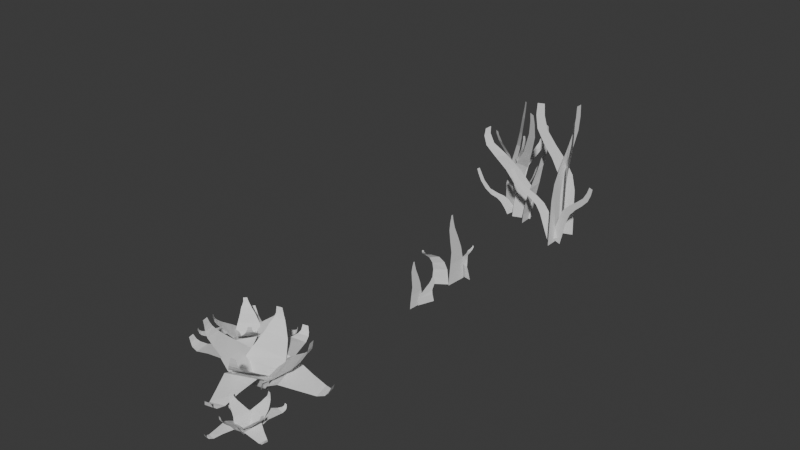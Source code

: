 # Source: hierbas.blend  (saved by Blender 4.0.36; exported with 4.5.12 LTS)
import bpy
from mathutils import Matrix  # noqa: F401  (used for matrix-valued properties, if any)

bpy.ops.wm.read_factory_settings(use_empty=True)
scene = bpy.context.scene
scene.name = 'Scene'

# ---- collections
col_collection = bpy.data.collections.new('Collection'); scene.collection.children.link(col_collection)
col_hierbas_1 = bpy.data.collections.new('hierbas 1'); scene.collection.children.link(col_hierbas_1)
col_hierbas_2 = bpy.data.collections.new('hierbas 2'); scene.collection.children.link(col_hierbas_2)
col_hierbas3 = bpy.data.collections.new('hierbas3'); scene.collection.children.link(col_hierbas3)

# ---- world
world_world = bpy.data.worlds.new('World'); scene.world = world_world
world_world.use_nodes = True; world_world.node_tree.nodes.clear()
_N = world_world.node_tree.nodes; _L = world_world.node_tree.links
n0 = _N.new('ShaderNodeOutputWorld'); n0.name = 'World Output'; n0.location = (300, 300)
n1 = _N.new('ShaderNodeBackground'); n1.name = 'Background'; n1.location = (10, 300)
n1.inputs[0].default_value = (0.05088, 0.05088, 0.05088, 1.0)
_L.new(n1.outputs[0], n0.inputs[0])
n0.is_active_output = True
world_world.color = (0.05088, 0.05088, 0.05088)
world_world.use_sun_shadow = False
world_world.sun_shadow_jitter_overblur = 0.0

# ---- meshes
me_plane = bpy.data.meshes.new('Plane')
me_plane.from_pydata([(-0.9553, -1.167, 9.623e-10), (0.9174, 2.776, -1.633e-09), (-0.9553, 0.8679, 9.623e-10), (0.9174, 3.516, -1.633e-09), (-0.7195, -1.122, 1.003e-09), (-0.4943, -1.067, 1.041e-09), (-0.2771, -1.028, 1.076e-09), (-0.05491, -0.6852, 9.631e-10), (0.1555, 0.1836, 5.872e-10), (0.3505, 1.292, 9.412e-11), (0.5577, 2.318, -5.379e-10), (0.7517, 2.697, -1.315e-09), (0.7515, 3.585, -1.319e-09), (0.5559, 3.384, -5.75e-10), (0.3477, 2.58, 1.002e-10), (0.1553, 1.636, 5.878e-10), (-0.0549, 0.8934, 9.632e-10), (-0.2773, 0.6736, 1.076e-09), (-0.4946, 0.7379, 1.041e-09), (-0.7195, 0.8089, 1.003e-09), (-0.9553, 2.717, -0.02182), (0.9174, 1.329, 0.1015), (-0.9553, 2.0, 0.04182), (0.9174, 1.068, 0.1246), (-0.7195, 2.701, -0.02042), (-0.4943, 2.681, -0.0187), (-0.2771, 2.668, -0.01747), (-0.05491, 2.547, -0.00675), (0.1555, 2.241, 0.02042), (0.3505, 1.851, 0.05507), (0.5577, 1.49, 0.08716), (0.7517, 1.357, 0.099), (0.7515, 1.044, 0.1268), (0.5559, 1.115, 0.1205), (0.3477, 1.398, 0.09535), (0.1553, 1.73, 0.06584), (-0.0549, 1.991, 0.04261), (-0.2773, 2.069, 0.03574), (-0.4946, 2.046, 0.03775), (-0.7195, 2.021, 0.03997), (-0.9553, 2.376, 0.0247), (0.9174, -0.6747, -0.05877), (-0.9553, 0.8019, -0.01837), (0.9174, -1.247, -0.07442), (-0.7195, 2.342, 0.02375), (-0.4943, 2.299, 0.02259), (-0.2771, 2.269, 0.02176), (-0.05491, 2.004, 0.0145), (0.1555, 1.331, -0.003887), (0.3505, 0.4741, -0.02734), (0.5577, -0.3199, -0.04906), (0.7517, -0.6129, -0.05708), (0.7515, -1.3, -0.07588), (0.5559, -1.144, -0.07162), (0.3477, -0.5225, -0.0546), (0.1553, 0.2077, -0.03463), (-0.0549, 0.7822, -0.01891), (-0.2773, 0.9523, -0.01426), (-0.4946, 0.9025, -0.01562), (-0.7195, 0.8476, -0.01712), (-0.8833, 0.08986, -0.01367), (-0.0003581, -0.7179, 0.1683), (-0.941, -0.327, 0.02014), (-0.02135, -0.8694, 0.1806), (-0.7593, 0.08068, 0.001733), (-0.6412, 0.0694, 0.01666), (-0.5269, 0.06136, 0.03081), (-0.4186, -0.008838, 0.05032), (-0.3315, -0.1868, 0.07784), (-0.2594, -0.4137, 0.1084), (-0.1784, -0.624, 0.1383), (-0.08608, -0.7015, 0.1567), (-0.1114, -0.8834, 0.1714), (-0.2096, -0.8422, 0.1559), (-0.2974, -0.6776, 0.1296), (-0.3728, -0.4843, 0.102), (-0.4634, -0.3322, 0.07655), (-0.5753, -0.2871, 0.05907), (-0.6926, -0.3003, 0.04663), (-0.8141, -0.3149, 0.03382), (-0.9193, 0.1721, 0.01493), (0.0475, -0.5429, -0.1355), (-0.9608, 0.06732, -0.02295), (0.03242, -0.581, -0.1493), (-0.7884, 0.1053, 0.004398), (-0.6635, 0.04088, -0.005893), (-0.5429, -0.0205, -0.01555), (-0.4256, -0.0989, -0.03108), (-0.3257, -0.2012, -0.05591), (-0.2392, -0.3115, -0.08455), (-0.1443, -0.421, -0.1122), (-0.04349, -0.4935, -0.1272), (-0.06173, -0.5392, -0.1437), (-0.167, -0.4753, -0.1319), (-0.267, -0.377, -0.1084), (-0.3554, -0.2759, -0.08293), (-0.4578, -0.1802, -0.06046), (-0.5777, -0.1081, -0.04722), (-0.7005, -0.05196, -0.03949), (-0.8278, 0.005898, -0.03155)], [], [(11, 1, 3, 12), (0, 4, 19, 2), (4, 5, 18, 19), (5, 6, 17, 18), (6, 7, 16, 17), (7, 8, 15, 16), (8, 9, 14, 15), (9, 10, 13, 14), (10, 11, 12, 13), (31, 21, 23, 32), (20, 24, 39, 22), (24, 25, 38, 39), (25, 26, 37, 38), (26, 27, 36, 37), (27, 28, 35, 36), (28, 29, 34, 35), (29, 30, 33, 34), (30, 31, 32, 33), (51, 41, 43, 52), (40, 44, 59, 42), (44, 45, 58, 59), (45, 46, 57, 58), (46, 47, 56, 57), (47, 48, 55, 56), (48, 49, 54, 55), (49, 50, 53, 54), (50, 51, 52, 53), (71, 61, 63, 72), (60, 64, 79, 62), (64, 65, 78, 79), (65, 66, 77, 78), (66, 67, 76, 77), (67, 68, 75, 76), (68, 69, 74, 75), (69, 70, 73, 74), (70, 71, 72, 73), (91, 81, 83, 92), (80, 84, 99, 82), (84, 85, 98, 99), (85, 86, 97, 98), (86, 87, 96, 97), (87, 88, 95, 96), (88, 89, 94, 95), (89, 90, 93, 94), (90, 91, 92, 93)])
_uv = me_plane.uv_layers.new(name='UVMap')
_uv.uv.foreach_set('vector', [0.8926, 0.0, 1.0, 0.0, 1.0, 1.0, 0.8926, 1.0, 0.0, 0.0, 0.1148, 0.0, 0.1148, 1.0, 0.0, 1.0, 0.1148, 0.0, 0.226, 0.0, 0.226, 1.0, 0.1148, 1.0, 0.226, 0.0, 0.3371, 0.0, 0.3371, 1.0, 0.226, 1.0, 0.3371, 0.0, 0.4482, 0.0, 0.4482, 1.0, 0.3371, 1.0, 0.4482, 0.0, 0.5593, 0.0, 0.5593, 1.0, 0.4482, 1.0, 0.5593, 0.0, 0.6704, 0.0, 0.6704, 1.0, 0.5593, 1.0, 0.6704, 0.0, 0.7815, 0.0, 0.7815, 1.0, 0.6704, 1.0, 0.7815, 0.0, 0.8926, 0.0, 0.8926, 1.0, 0.7815, 1.0, 0.8926, 0.0, 1.0, 0.0, 1.0, 1.0, 0.8926, 1.0, 0.0, 0.0, 0.1148, 0.0, 0.1148, 1.0, 0.0, 1.0, 0.1148, 0.0, 0.226, 0.0, 0.226, 1.0, 0.1148, 1.0, 0.226, 0.0, 0.3371, 0.0, 0.3371, 1.0, 0.226, 1.0, 0.3371, 0.0, 0.4482, 0.0, 0.4482, 1.0, 0.3371, 1.0, 0.4482, 0.0, 0.5593, 0.0, 0.5593, 1.0, 0.4482, 1.0, 0.5593, 0.0, 0.6704, 0.0, 0.6704, 1.0, 0.5593, 1.0, 0.6704, 0.0, 0.7815, 0.0, 0.7815, 1.0, 0.6704, 1.0, 0.7815, 0.0, 0.8926, 0.0, 0.8926, 1.0, 0.7815, 1.0, 0.8926, 0.0, 1.0, 0.0, 1.0, 1.0, 0.8926, 1.0, 0.0, 0.0, 0.1148, 0.0, 0.1148, 1.0, 0.0, 1.0, 0.1148, 0.0, 0.226, 0.0, 0.226, 1.0, 0.1148, 1.0, 0.226, 0.0, 0.3371, 0.0, 0.3371, 1.0, 0.226, 1.0, 0.3371, 0.0, 0.4482, 0.0, 0.4482, 1.0, 0.3371, 1.0, 0.4482, 0.0, 0.5593, 0.0, 0.5593, 1.0, 0.4482, 1.0, 0.5593, 0.0, 0.6704, 0.0, 0.6704, 1.0, 0.5593, 1.0, 0.6704, 0.0, 0.7815, 0.0, 0.7815, 1.0, 0.6704, 1.0, 0.7815, 0.0, 0.8926, 0.0, 0.8926, 1.0, 0.7815, 1.0, 0.8926, 0.0, 1.0, 0.0, 1.0, 1.0, 0.8926, 1.0, 0.0, 0.0, 0.1148, 0.0, 0.1148, 1.0, 0.0, 1.0, 0.1148, 0.0, 0.226, 0.0, 0.226, 1.0, 0.1148, 1.0, 0.226, 0.0, 0.3371, 0.0, 0.3371, 1.0, 0.226, 1.0, 0.3371, 0.0, 0.4482, 0.0, 0.4482, 1.0, 0.3371, 1.0, 0.4482, 0.0, 0.5593, 0.0, 0.5593, 1.0, 0.4482, 1.0, 0.5593, 0.0, 0.6704, 0.0, 0.6704, 1.0, 0.5593, 1.0, 0.6704, 0.0, 0.7815, 0.0, 0.7815, 1.0, 0.6704, 1.0, 0.7815, 0.0, 0.8926, 0.0, 0.8926, 1.0, 0.7815, 1.0, 0.8926, 0.0, 1.0, 0.0, 1.0, 1.0, 0.8926, 1.0, 0.0, 0.0, 0.1148, 0.0, 0.1148, 1.0, 0.0, 1.0, 0.1148, 0.0, 0.226, 0.0, 0.226, 1.0, 0.1148, 1.0, 0.226, 0.0, 0.3371, 0.0, 0.3371, 1.0, 0.226, 1.0, 0.3371, 0.0, 0.4482, 0.0, 0.4482, 1.0, 0.3371, 1.0, 0.4482, 0.0, 0.5593, 0.0, 0.5593, 1.0, 0.4482, 1.0, 0.5593, 0.0, 0.6704, 0.0, 0.6704, 1.0, 0.5593, 1.0, 0.6704, 0.0, 0.7815, 0.0, 0.7815, 1.0, 0.6704, 1.0, 0.7815, 0.0, 0.8926, 0.0, 0.8926, 1.0, 0.7815, 1.0])
me_plane.update()
me_plane_005 = bpy.data.meshes.new('Plane.005')
me_plane_005.from_pydata([(-0.9553, 2.717, -0.02182), (1.093, 1.233, 0.1019), (-0.9553, 2.0, 0.04182), (1.001, 1.053, 0.1205), (-0.7544, 2.765, -0.02059), (-0.5859, 2.899, -0.01907), (-0.3939, 3.056, -0.01788), (-0.1503, 3.058, -0.004004), (0.2056, 2.519, 0.04191), (0.5061, 1.944, 0.07752), (0.7374, 1.494, 0.09881), (0.9404, 1.26, 0.1055), (0.8553, 1.072, 0.1227), (0.6296, 1.219, 0.1206), (0.418, 1.581, 0.1044), (0.1903, 2.035, 0.07882), (-0.144, 2.306, 0.05946), (-0.3941, 2.326, 0.04705), (-0.5857, 2.185, 0.04426), (-0.7539, 2.061, 0.04193), (-0.9553, 2.376, 0.0247), (1.055, -1.788, -0.06792), (-0.9556, 0.8019, -0.01837), (0.9817, -2.231, -0.07933), (-0.7571, 2.397, 0.02527), (-0.5904, 2.479, 0.02751), (-0.3995, 2.52, 0.02864), (-0.1566, 2.298, 0.02256), (0.172, 1.353, -0.003871), (0.487, 0.1122, -0.03848), (0.7001, -1.253, -0.06402), (0.8945, -1.755, -0.06948), (0.8181, -2.27, -0.08365), (0.6247, -1.884, -0.08215), (0.3969, -0.8742, -0.06404), (0.1289, 0.08287, -0.03814), (-0.1585, 0.8103, -0.01814), (-0.4119, 1.027, -0.01221), (-0.6039, 0.9025, -0.01562), (-0.7664, 0.8449, -0.0172), (-0.8875, 0.08683, -0.01366), (-0.05005, -0.5987, 0.1253), (-0.941, -0.327, 0.02014), (-0.07087, -0.7491, 0.1374), (-0.7874, 0.05783, 0.002216), (-0.6953, 0.01949, 0.01838), (-0.5851, 0.0006007, 0.03268), (-0.463, -0.07594, 0.05316), (-0.3655, -0.262, 0.08203), (-0.2949, -0.4364, 0.09931), (-0.2213, -0.5651, 0.1101), (-0.1341, -0.5969, 0.1171), (-0.1579, -0.7704, 0.1309), (-0.2478, -0.7524, 0.1232), (-0.3214, -0.6403, 0.1114), (-0.3843, -0.5024, 0.09808), (-0.47, -0.3642, 0.07703), (-0.5892, -0.3142, 0.05901), (-0.7055, -0.3179, 0.04664), (-0.8211, -0.3228, 0.03413), (-0.9203, 0.1715, 0.01495), (0.2629, -0.7137, -0.1383), (-0.9608, 0.06732, -0.02295), (0.2539, -0.704, -0.1489), (-0.8098, 0.08891, 0.00481), (-0.7163, -0.008771, -0.005334), (-0.6245, -0.1151, -0.01555), (-0.5227, -0.2422, -0.03329), (-0.414, -0.3698, -0.06206), (-0.2769, -0.4678, -0.09226), (-0.05356, -0.5787, -0.1173), (0.1376, -0.6579, -0.1302), (0.1329, -0.6511, -0.1433), (-0.03931, -0.579, -0.1332), (-0.2477, -0.4839, -0.1133), (-0.4142, -0.3908, -0.08947), (-0.5278, -0.2868, -0.06488), (-0.6355, -0.1784, -0.04942), (-0.7341, -0.08561, -0.04033), (-0.8376, -0.002275, -0.0317), (-0.9553, -1.167, 9.623e-10), (1.589, 2.779, -0.01378), (-0.9557, 0.8679, 5.395e-06), (1.567, 3.353, -0.01431), (-0.734, -1.152, 0.000232), (-0.5532, -1.223, 0.001232), (-0.3608, -1.333, 0.002463), (-0.1038, -0.9949, 0.003034), (0.2343, 0.1362, 0.00693), (0.6018, 1.433, 0.001948), (1.096, 2.54, -0.007861), (1.408, 2.802, -0.01205), (1.378, 3.566, -0.01283), (1.083, 3.59, -0.008871), (0.654, 2.887, -0.001434), (0.263, 1.96, 0.01065), (-0.1895, 0.801, 0.006273), (-0.4101, 0.6161, 0.003912), (-0.6033, 0.7139, 0.002271), (-0.7672, 0.8043, 0.0007653)], [], [(11, 1, 3, 12), (0, 4, 19, 2), (4, 5, 18, 19), (5, 6, 17, 18), (6, 7, 16, 17), (7, 8, 15, 16), (8, 9, 14, 15), (9, 10, 13, 14), (10, 11, 12, 13), (31, 21, 23, 32), (20, 24, 39, 22), (24, 25, 38, 39), (25, 26, 37, 38), (26, 27, 36, 37), (27, 28, 35, 36), (28, 29, 34, 35), (29, 30, 33, 34), (30, 31, 32, 33), (51, 41, 43, 52), (40, 44, 59, 42), (44, 45, 58, 59), (45, 46, 57, 58), (46, 47, 56, 57), (47, 48, 55, 56), (48, 49, 54, 55), (49, 50, 53, 54), (50, 51, 52, 53), (71, 61, 63, 72), (60, 64, 79, 62), (64, 65, 78, 79), (65, 66, 77, 78), (66, 67, 76, 77), (67, 68, 75, 76), (68, 69, 74, 75), (69, 70, 73, 74), (70, 71, 72, 73), (91, 81, 83, 92), (80, 84, 99, 82), (84, 85, 98, 99), (85, 86, 97, 98), (86, 87, 96, 97), (87, 88, 95, 96), (88, 89, 94, 95), (89, 90, 93, 94), (90, 91, 92, 93)])
_uv = me_plane_005.uv_layers.new(name='UVMap')
_uv.uv.foreach_set('vector', [0.8926, 0.0, 1.0, 0.0, 1.0, 1.0, 0.8926, 1.0, 0.0, 0.0, 0.1148, 0.0, 0.1148, 1.0, 0.0, 1.0, 0.1148, 0.0, 0.226, 0.0, 0.226, 1.0, 0.1148, 1.0, 0.226, 0.0, 0.3371, 0.0, 0.3371, 1.0, 0.226, 1.0, 0.3371, 0.0, 0.4482, 0.0, 0.4482, 1.0, 0.3371, 1.0, 0.4482, 0.0, 0.5593, 0.0, 0.5593, 1.0, 0.4482, 1.0, 0.5593, 0.0, 0.6704, 0.0, 0.6704, 1.0, 0.5593, 1.0, 0.6704, 0.0, 0.7815, 0.0, 0.7815, 1.0, 0.6704, 1.0, 0.7815, 0.0, 0.8926, 0.0, 0.8926, 1.0, 0.7815, 1.0, 0.8926, 0.0, 1.0, 0.0, 1.0, 1.0, 0.8926, 1.0, 0.0, 0.0, 0.1148, 0.0, 0.1148, 1.0, 0.0, 1.0, 0.1148, 0.0, 0.226, 0.0, 0.226, 1.0, 0.1148, 1.0, 0.226, 0.0, 0.3371, 0.0, 0.3371, 1.0, 0.226, 1.0, 0.3371, 0.0, 0.4482, 0.0, 0.4482, 1.0, 0.3371, 1.0, 0.4482, 0.0, 0.5593, 0.0, 0.5593, 1.0, 0.4482, 1.0, 0.5593, 0.0, 0.6704, 0.0, 0.6704, 1.0, 0.5593, 1.0, 0.6704, 0.0, 0.7815, 0.0, 0.7815, 1.0, 0.6704, 1.0, 0.7815, 0.0, 0.8926, 0.0, 0.8926, 1.0, 0.7815, 1.0, 0.8926, 0.0, 1.0, 0.0, 1.0, 1.0, 0.8926, 1.0, 0.0, 0.0, 0.1148, 0.0, 0.1148, 1.0, 0.0, 1.0, 0.1148, 0.0, 0.226, 0.0, 0.226, 1.0, 0.1148, 1.0, 0.226, 0.0, 0.3371, 0.0, 0.3371, 1.0, 0.226, 1.0, 0.3371, 0.0, 0.4482, 0.0, 0.4482, 1.0, 0.3371, 1.0, 0.4482, 0.0, 0.5593, 0.0, 0.5593, 1.0, 0.4482, 1.0, 0.5593, 0.0, 0.6704, 0.0, 0.6704, 1.0, 0.5593, 1.0, 0.6704, 0.0, 0.7815, 0.0, 0.7815, 1.0, 0.6704, 1.0, 0.7815, 0.0, 0.8926, 0.0, 0.8926, 1.0, 0.7815, 1.0, 0.8926, 0.0, 1.0, 0.0, 1.0, 1.0, 0.8926, 1.0, 0.0, 0.0, 0.1148, 0.0, 0.1148, 1.0, 0.0, 1.0, 0.1148, 0.0, 0.226, 0.0, 0.226, 1.0, 0.1148, 1.0, 0.226, 0.0, 0.3371, 0.0, 0.3371, 1.0, 0.226, 1.0, 0.3371, 0.0, 0.4482, 0.0, 0.4482, 1.0, 0.3371, 1.0, 0.4482, 0.0, 0.5593, 0.0, 0.5593, 1.0, 0.4482, 1.0, 0.5593, 0.0, 0.6704, 0.0, 0.6704, 1.0, 0.5593, 1.0, 0.6704, 0.0, 0.7815, 0.0, 0.7815, 1.0, 0.6704, 1.0, 0.7815, 0.0, 0.8926, 0.0, 0.8926, 1.0, 0.7815, 1.0, 0.8926, 0.0, 1.0, 0.0, 1.0, 1.0, 0.8926, 1.0, 0.0, 0.0, 0.1148, 0.0, 0.1148, 1.0, 0.0, 1.0, 0.1148, 0.0, 0.226, 0.0, 0.226, 1.0, 0.1148, 1.0, 0.226, 0.0, 0.3371, 0.0, 0.3371, 1.0, 0.226, 1.0, 0.3371, 0.0, 0.4482, 0.0, 0.4482, 1.0, 0.3371, 1.0, 0.4482, 0.0, 0.5593, 0.0, 0.5593, 1.0, 0.4482, 1.0, 0.5593, 0.0, 0.6704, 0.0, 0.6704, 1.0, 0.5593, 1.0, 0.6704, 0.0, 0.7815, 0.0, 0.7815, 1.0, 0.6704, 1.0, 0.7815, 0.0, 0.8926, 0.0, 0.8926, 1.0, 0.7815, 1.0])
me_plane_005.update()
me_plane_007 = bpy.data.meshes.new('Plane.007')
me_plane_007.from_pydata([(-0.9553, -1.08, 2.308e-07), (1.587, 2.837, -0.01384), (-0.9557, 0.7809, 5.163e-06), (1.569, 3.295, -0.01426), (-0.7354, -1.069, 0.0002546), (-0.556, -1.115, 0.00129), (-0.3645, -1.185, 0.002573), (-0.1106, -0.8538, 0.003289), (0.2365, 0.2765, 0.007216), (0.6049, 1.518, 0.001752), (1.096, 2.583, -0.007902), (1.406, 2.864, -0.01211), (1.38, 3.504, -0.01277), (1.084, 3.547, -0.00883), (0.651, 2.803, -0.001238), (0.2608, 1.819, 0.01036), (-0.1828, 0.6599, 0.006018), (-0.4064, 0.4683, 0.003802), (-0.6005, 0.6061, 0.002213), (-0.7658, 0.7214, 0.0007427), (-0.955, 0.285, 0.000658), (1.339, -2.067, 0.0599), (-1.058, -0.4023, 0.0222), (1.278, -2.279, 0.0678), (-0.7422, 0.1613, 0.001348), (-0.5659, 0.07192, 0.000445), (-0.3768, -0.01464, -0.00101), (-0.1465, -0.2725, 0.002963), (0.1156, -0.9063, 0.01316), (0.4154, -1.435, 0.03172), (0.8608, -1.849, 0.05148), (1.158, -2.02, 0.05845), (1.083, -2.279, 0.06822), (0.79, -2.218, 0.06476), (0.3993, -1.886, 0.04976), (0.0441, -1.611, 0.02983), (-0.3263, -0.8992, 0.01933), (-0.5255, -0.6762, 0.01841), (-0.714, -0.577, 0.02003), (-0.874, -0.4931, 0.02157), (-0.9181, -0.747, -0.009254), (3.468, -0.132, 0.05442), (-0.8945, 0.2182, -0.005929), (3.492, 0.1934, 0.05462), (-0.5673, -0.8218, -0.002964), (-0.2828, -0.9362, 0.002713), (0.04872, -1.153, 0.008055), (0.4797, -1.309, 0.01421), (1.177, -1.249, 0.03067), (1.868, -0.9165, 0.0395), (2.674, -0.3774, 0.04485), (3.193, -0.1434, 0.05089), (3.217, 0.265, 0.05102), (2.723, 0.1973, 0.04579), (1.902, -0.2189, 0.03965), (1.229, -0.5541, 0.03455), (0.4598, -0.5016, 0.01935), (-0.008193, -0.2784, 0.01137), (-0.3374, -0.03028, 0.005461), (-0.5999, 0.1165, -0.0001782), (-0.9066, 0.5034, 0.002336), (1.636, 0.2454, 0.09053), (-0.9335, 0.8166, 0.04145), (1.636, 0.3828, 0.1029), (-0.6985, 0.3956, 0.005828), (-0.5277, 0.2689, 0.007171), (-0.3248, 0.1235, 0.004456), (-0.06607, 0.0109, 0.004946), (0.3379, -0.2321, 0.02325), (0.7291, -0.1391, 0.04488), (1.18, 0.1784, 0.07131), (1.475, 0.2594, 0.08643), (1.472, 0.4334, 0.1019), (1.185, 0.4061, 0.09373), (0.7198, 0.1587, 0.07116), (0.3382, -0.03992, 0.05282), (-0.1128, 0.1911, 0.03973), (-0.3956, 0.3745, 0.04005), (-0.5981, 0.5501, 0.04341), (-0.7573, 0.6961, 0.04336), (-0.9603, -0.4751, 0.002407), (1.686, -2.565, -0.0135), (-0.9453, -1.588, -0.004825), (1.695, -2.875, -0.01658), (-0.7625, -0.5204, 0.003663), (-0.5999, -0.5119, 0.00577), (-0.3769, -0.3639, 0.008423), (-0.1124, -0.302, 0.009349), (0.3359, -0.7527, 0.01367), (0.7484, -1.344, 0.006989), (1.212, -2.065, -0.007028), (1.521, -2.48, -0.01239), (1.529, -2.881, -0.01641), (1.235, -2.702, -0.0128), (0.7597, -2.07, -0.0002942), (0.3686, -1.581, 0.009349), (-0.1123, -1.31, 0.006021), (-0.402, -1.391, 0.003295), (-0.6257, -1.551, -0.0001947), (-0.7774, -1.595, -0.002936)], [], [(11, 1, 3, 12), (0, 4, 19, 2), (4, 5, 18, 19), (5, 6, 17, 18), (6, 7, 16, 17), (7, 8, 15, 16), (8, 9, 14, 15), (9, 10, 13, 14), (10, 11, 12, 13), (31, 21, 23, 32), (20, 24, 39, 22), (24, 25, 38, 39), (25, 26, 37, 38), (26, 27, 36, 37), (27, 28, 35, 36), (28, 29, 34, 35), (29, 30, 33, 34), (30, 31, 32, 33), (51, 41, 43, 52), (40, 44, 59, 42), (44, 45, 58, 59), (45, 46, 57, 58), (46, 47, 56, 57), (47, 48, 55, 56), (48, 49, 54, 55), (49, 50, 53, 54), (50, 51, 52, 53), (71, 61, 63, 72), (60, 64, 79, 62), (64, 65, 78, 79), (65, 66, 77, 78), (66, 67, 76, 77), (67, 68, 75, 76), (68, 69, 74, 75), (69, 70, 73, 74), (70, 71, 72, 73), (91, 81, 83, 92), (80, 84, 99, 82), (84, 85, 98, 99), (85, 86, 97, 98), (86, 87, 96, 97), (87, 88, 95, 96), (88, 89, 94, 95), (89, 90, 93, 94), (90, 91, 92, 93)])
_uv = me_plane_007.uv_layers.new(name='UVMap')
_uv.uv.foreach_set('vector', [0.8926, 0.0, 1.0, 0.0, 1.0, 1.0, 0.8926, 1.0, 0.0, 0.0, 0.1148, 0.0, 0.1148, 1.0, 0.0, 1.0, 0.1148, 0.0, 0.226, 0.0, 0.226, 1.0, 0.1148, 1.0, 0.226, 0.0, 0.3371, 0.0, 0.3371, 1.0, 0.226, 1.0, 0.3371, 0.0, 0.4482, 0.0, 0.4482, 1.0, 0.3371, 1.0, 0.4482, 0.0, 0.5593, 0.0, 0.5593, 1.0, 0.4482, 1.0, 0.5593, 0.0, 0.6704, 0.0, 0.6704, 1.0, 0.5593, 1.0, 0.6704, 0.0, 0.7815, 0.0, 0.7815, 1.0, 0.6704, 1.0, 0.7815, 0.0, 0.8926, 0.0, 0.8926, 1.0, 0.7815, 1.0, 0.8926, 0.0, 1.0, 0.0, 1.0, 1.0, 0.8926, 1.0, 0.0, 0.0, 0.1148, 0.0, 0.1148, 1.0, 0.0, 1.0, 0.1148, 0.0, 0.226, 0.0, 0.226, 1.0, 0.1148, 1.0, 0.226, 0.0, 0.3371, 0.0, 0.3371, 1.0, 0.226, 1.0, 0.3371, 0.0, 0.4482, 0.0, 0.4482, 1.0, 0.3371, 1.0, 0.4482, 0.0, 0.5593, 0.0, 0.5593, 1.0, 0.4482, 1.0, 0.5593, 0.0, 0.6704, 0.0, 0.6704, 1.0, 0.5593, 1.0, 0.6704, 0.0, 0.7815, 0.0, 0.7815, 1.0, 0.6704, 1.0, 0.7815, 0.0, 0.8926, 0.0, 0.8926, 1.0, 0.7815, 1.0, 0.8926, 0.0, 1.0, 0.0, 1.0, 1.0, 0.8926, 1.0, 0.0, 0.0, 0.1148, 0.0, 0.1148, 1.0, 0.0, 1.0, 0.1148, 0.0, 0.226, 0.0, 0.226, 1.0, 0.1148, 1.0, 0.226, 0.0, 0.3371, 0.0, 0.3371, 1.0, 0.226, 1.0, 0.3371, 0.0, 0.4482, 0.0, 0.4482, 1.0, 0.3371, 1.0, 0.4482, 0.0, 0.5593, 0.0, 0.5593, 1.0, 0.4482, 1.0, 0.5593, 0.0, 0.6704, 0.0, 0.6704, 1.0, 0.5593, 1.0, 0.6704, 0.0, 0.7815, 0.0, 0.7815, 1.0, 0.6704, 1.0, 0.7815, 0.0, 0.8926, 0.0, 0.8926, 1.0, 0.7815, 1.0, 0.8926, 0.0, 1.0, 0.0, 1.0, 1.0, 0.8926, 1.0, 0.0, 0.0, 0.1148, 0.0, 0.1148, 1.0, 0.0, 1.0, 0.1148, 0.0, 0.226, 0.0, 0.226, 1.0, 0.1148, 1.0, 0.226, 0.0, 0.3371, 0.0, 0.3371, 1.0, 0.226, 1.0, 0.3371, 0.0, 0.4482, 0.0, 0.4482, 1.0, 0.3371, 1.0, 0.4482, 0.0, 0.5593, 0.0, 0.5593, 1.0, 0.4482, 1.0, 0.5593, 0.0, 0.6704, 0.0, 0.6704, 1.0, 0.5593, 1.0, 0.6704, 0.0, 0.7815, 0.0, 0.7815, 1.0, 0.6704, 1.0, 0.7815, 0.0, 0.8926, 0.0, 0.8926, 1.0, 0.7815, 1.0, 0.8926, 0.0, 1.0, 0.0, 1.0, 1.0, 0.8926, 1.0, 0.0, 0.0, 0.1148, 0.0, 0.1148, 1.0, 0.0, 1.0, 0.1148, 0.0, 0.226, 0.0, 0.226, 1.0, 0.1148, 1.0, 0.226, 0.0, 0.3371, 0.0, 0.3371, 1.0, 0.226, 1.0, 0.3371, 0.0, 0.4482, 0.0, 0.4482, 1.0, 0.3371, 1.0, 0.4482, 0.0, 0.5593, 0.0, 0.5593, 1.0, 0.4482, 1.0, 0.5593, 0.0, 0.6704, 0.0, 0.6704, 1.0, 0.5593, 1.0, 0.6704, 0.0, 0.7815, 0.0, 0.7815, 1.0, 0.6704, 1.0, 0.7815, 0.0, 0.8926, 0.0, 0.8926, 1.0, 0.7815, 1.0])
me_plane_007.update()
me_plane_010 = bpy.data.meshes.new('Plane.010')
me_plane_010.from_pydata([(-0.9622, 0.7907, 0.08527), (-0.6299, 3.419, 0.08168), (-0.9629, 1.014, -0.09477), (-0.6293, 3.472, 0.03885), (-0.722, 0.9646, 0.1423), (-0.6194, 1.414, 0.1201), (-0.6921, 2.228, 0.1045), (-0.7596, 2.882, 0.1029), (-0.7487, 3.208, 0.09174), (-0.7122, 3.335, 0.08292), (-0.7126, 3.409, 0.02378), (-0.7537, 3.306, 0.01076), (-0.7801, 3.03, -0.01235), (-0.741, 2.448, -0.06169), (-0.6888, 1.731, -0.1248), (-0.7636, 1.32, -0.143), (-0.9622, 0.6458, 0.08527), (-0.1551, 2.283, 0.1123), (-0.9629, 0.8694, -0.09477), (-0.1545, 2.337, 0.06946), (-0.7217, 0.7077, 0.1431), (-0.5997, 1.127, 0.1346), (-0.4647, 1.705, 0.1298), (-0.3763, 2.0, 0.1299), (-0.3119, 2.169, 0.1189), (-0.2522, 2.234, 0.1123), (-0.254, 2.311, 0.05302), (-0.3204, 2.278, 0.03753), (-0.4056, 2.17, 0.009886), (-0.5142, 1.956, -0.03745), (-0.6645, 1.444, -0.1103), (-0.7624, 1.062, -0.1403), (-0.9622, 0.4173, -0.1135), (-0.6299, -2.251, -0.1159), (-0.9629, 0.1938, 0.06659), (-0.6293, -2.304, -0.0731), (-0.722, 0.2101, -0.1756), (-0.6194, -0.2455, -0.1543), (-0.6921, -1.06, -0.1387), (-0.7596, -1.714, -0.1371), (-0.7487, -2.039, -0.126), (-0.7122, -2.167, -0.1172), (-0.7126, -2.24, -0.05803), (-0.7537, -2.137, -0.04501), (-0.7801, -1.862, -0.02191), (-0.741, -1.28, 0.02744), (-0.6888, -0.5623, 0.09054), (-0.7636, -0.1452, 0.1097), (-0.9622, 0.5621, -0.1135), (-0.1551, -1.115, -0.1465), (-0.9629, 0.3386, 0.06659), (-0.1545, -1.168, -0.1037), (-0.7217, 0.4671, -0.1764), (-0.5997, 0.04169, -0.1688), (-0.4647, -0.5361, -0.1641), (-0.3763, -0.831, -0.1641), (-0.3119, -1.001, -0.1531), (-0.2522, -1.066, -0.1465), (-0.254, -1.143, -0.08728), (-0.3204, -1.109, -0.07179), (-0.4056, -1.001, -0.04414), (-0.5142, -0.7871, 0.003193), (-0.6645, -0.2751, 0.07603), (-0.7624, 0.113, 0.1071), (-0.9622, 1.25, -0.06864), (-0.6299, 1.304, -0.5593), (-0.9629, 0.2313, -0.1081), (-0.6293, 1.062, -0.5687), (-0.722, 1.636, -0.1215), (-0.6194, 1.522, -0.2051), (-0.6921, 1.433, -0.3489), (-0.7596, 1.424, -0.4645), (-0.7487, 1.361, -0.522), (-0.7122, 1.311, -0.5445), (-0.7126, 0.9766, -0.5575), (-0.7537, 0.9029, -0.5393), (-0.7801, 0.7721, -0.4906), (-0.741, 0.4928, -0.3878), (-0.6888, 0.1357, -0.261), (-0.7636, 0.02089, -0.1843), (-0.9622, 1.25, -0.04304), (-0.1551, 1.478, -0.3587), (-0.9629, 0.2313, -0.08254), (-0.1545, 1.235, -0.3681), (-0.7217, 1.64, -0.07607), (-0.5997, 1.604, -0.1543), (-0.4647, 1.577, -0.2564), (-0.3763, 1.577, -0.3085), (-0.3119, 1.515, -0.3385), (-0.2522, 1.478, -0.35), (-0.254, 1.142, -0.3636), (-0.3204, 1.054, -0.3577), (-0.4056, 0.898, -0.3386), (-0.5142, 0.63, -0.3008), (-0.6645, 0.2178, -0.2103), (-0.7624, 0.03583, -0.1386), (-0.9622, 0.04389, 0.05369), (-0.6299, 0.02931, 0.5505), (-0.9629, 1.063, 0.09319), (-0.6293, 0.2717, 0.5598), (-0.722, -0.3084, 0.1116), (-0.6194, -0.1879, 0.1962), (-0.6921, -0.09969, 0.3401), (-0.7596, -0.09065, 0.4556), (-0.7487, -0.02763, 0.5131), (-0.7122, 0.02227, 0.5356), (-0.7126, 0.357, 0.5486), (-0.7537, 0.4307, 0.5304), (-0.7801, 0.5615, 0.4817), (-0.741, 0.8408, 0.3789), (-0.6888, 1.198, 0.2522), (-0.7636, 1.306, 0.1744), (-0.9622, 0.04389, 0.0281), (-0.1551, -0.1439, 0.3498), (-0.9629, 1.063, 0.0676), (-0.1545, 0.09849, 0.3592), (-0.7217, -0.3126, 0.06623), (-0.5997, -0.27, 0.1454), (-0.4647, -0.2432, 0.2475), (-0.3763, -0.2435, 0.2996), (-0.3119, -0.1812, 0.3297), (-0.2522, -0.1439, 0.3411), (-0.254, 0.1915, 0.3547), (-0.3204, 0.2792, 0.3488), (-0.4056, 0.4356, 0.3297), (-0.5142, 0.7036, 0.2919), (-0.6645, 1.116, 0.2014), (-0.7624, 1.291, 0.1288)], [], [(9, 1, 3, 10), (0, 4, 15, 2), (4, 5, 14, 15), (5, 6, 13, 14), (6, 7, 12, 13), (7, 8, 11, 12), (8, 9, 10, 11), (25, 17, 19, 26), (16, 20, 31, 18), (20, 21, 30, 31), (21, 22, 29, 30), (22, 23, 28, 29), (23, 24, 27, 28), (24, 25, 26, 27), (41, 33, 35, 42), (32, 36, 47, 34), (36, 37, 46, 47), (37, 38, 45, 46), (38, 39, 44, 45), (39, 40, 43, 44), (40, 41, 42, 43), (57, 49, 51, 58), (48, 52, 63, 50), (52, 53, 62, 63), (53, 54, 61, 62), (54, 55, 60, 61), (55, 56, 59, 60), (56, 57, 58, 59), (73, 65, 67, 74), (64, 68, 79, 66), (68, 69, 78, 79), (69, 70, 77, 78), (70, 71, 76, 77), (71, 72, 75, 76), (72, 73, 74, 75), (89, 81, 83, 90), (80, 84, 95, 82), (84, 85, 94, 95), (85, 86, 93, 94), (86, 87, 92, 93), (87, 88, 91, 92), (88, 89, 90, 91), (105, 97, 99, 106), (96, 100, 111, 98), (100, 101, 110, 111), (101, 102, 109, 110), (102, 103, 108, 109), (103, 104, 107, 108), (104, 105, 106, 107), (121, 113, 115, 122), (112, 116, 127, 114), (116, 117, 126, 127), (117, 118, 125, 126), (118, 119, 124, 125), (119, 120, 123, 124), (120, 121, 122, 123)])
_uv = me_plane_010.uv_layers.new(name='UVMap')
_uv.uv.foreach_set('vector', [0.8517, 0.0, 1.0, 0.0, 1.0, 1.0, 0.8517, 1.0, 0.0, 0.0, 0.1375, 0.0, 0.1375, 1.0, 0.0, 1.0, 0.1375, 0.0, 0.2803, 0.0, 0.2803, 1.0, 0.1375, 1.0, 0.2803, 0.0, 0.4232, 0.0, 0.4232, 1.0, 0.2803, 1.0, 0.4232, 0.0, 0.566, 0.0, 0.566, 1.0, 0.4232, 1.0, 0.566, 0.0, 0.7089, 0.0, 0.7089, 1.0, 0.566, 1.0, 0.7089, 0.0, 0.8517, 0.0, 0.8517, 1.0, 0.7089, 1.0, 0.8517, 0.0, 1.0, 0.0, 1.0, 1.0, 0.8517, 1.0, 0.0, 0.0, 0.1375, 0.0, 0.1375, 1.0, 0.0, 1.0, 0.1375, 0.0, 0.2803, 0.0, 0.2803, 1.0, 0.1375, 1.0, 0.2803, 0.0, 0.4232, 0.0, 0.4232, 1.0, 0.2803, 1.0, 0.4232, 0.0, 0.566, 0.0, 0.566, 1.0, 0.4232, 1.0, 0.566, 0.0, 0.7089, 0.0, 0.7089, 1.0, 0.566, 1.0, 0.7089, 0.0, 0.8517, 0.0, 0.8517, 1.0, 0.7089, 1.0, 0.8517, 0.0, 1.0, 0.0, 1.0, 1.0, 0.8517, 1.0, 0.0, 0.0, 0.1375, 0.0, 0.1375, 1.0, 0.0, 1.0, 0.1375, 0.0, 0.2803, 0.0, 0.2803, 1.0, 0.1375, 1.0, 0.2803, 0.0, 0.4232, 0.0, 0.4232, 1.0, 0.2803, 1.0, 0.4232, 0.0, 0.566, 0.0, 0.566, 1.0, 0.4232, 1.0, 0.566, 0.0, 0.7089, 0.0, 0.7089, 1.0, 0.566, 1.0, 0.7089, 0.0, 0.8517, 0.0, 0.8517, 1.0, 0.7089, 1.0, 0.8517, 0.0, 1.0, 0.0, 1.0, 1.0, 0.8517, 1.0, 0.0, 0.0, 0.1375, 0.0, 0.1375, 1.0, 0.0, 1.0, 0.1375, 0.0, 0.2803, 0.0, 0.2803, 1.0, 0.1375, 1.0, 0.2803, 0.0, 0.4232, 0.0, 0.4232, 1.0, 0.2803, 1.0, 0.4232, 0.0, 0.566, 0.0, 0.566, 1.0, 0.4232, 1.0, 0.566, 0.0, 0.7089, 0.0, 0.7089, 1.0, 0.566, 1.0, 0.7089, 0.0, 0.8517, 0.0, 0.8517, 1.0, 0.7089, 1.0, 0.8517, 0.0, 1.0, 0.0, 1.0, 1.0, 0.8517, 1.0, 0.0, 0.0, 0.1375, 0.0, 0.1375, 1.0, 0.0, 1.0, 0.1375, 0.0, 0.2803, 0.0, 0.2803, 1.0, 0.1375, 1.0, 0.2803, 0.0, 0.4232, 0.0, 0.4232, 1.0, 0.2803, 1.0, 0.4232, 0.0, 0.566, 0.0, 0.566, 1.0, 0.4232, 1.0, 0.566, 0.0, 0.7089, 0.0, 0.7089, 1.0, 0.566, 1.0, 0.7089, 0.0, 0.8517, 0.0, 0.8517, 1.0, 0.7089, 1.0, 0.8517, 0.0, 1.0, 0.0, 1.0, 1.0, 0.8517, 1.0, 0.0, 0.0, 0.1375, 0.0, 0.1375, 1.0, 0.0, 1.0, 0.1375, 0.0, 0.2803, 0.0, 0.2803, 1.0, 0.1375, 1.0, 0.2803, 0.0, 0.4232, 0.0, 0.4232, 1.0, 0.2803, 1.0, 0.4232, 0.0, 0.566, 0.0, 0.566, 1.0, 0.4232, 1.0, 0.566, 0.0, 0.7089, 0.0, 0.7089, 1.0, 0.566, 1.0, 0.7089, 0.0, 0.8517, 0.0, 0.8517, 1.0, 0.7089, 1.0, 0.8517, 0.0, 1.0, 0.0, 1.0, 1.0, 0.8517, 1.0, 0.0, 0.0, 0.1375, 0.0, 0.1375, 1.0, 0.0, 1.0, 0.1375, 0.0, 0.2803, 0.0, 0.2803, 1.0, 0.1375, 1.0, 0.2803, 0.0, 0.4232, 0.0, 0.4232, 1.0, 0.2803, 1.0, 0.4232, 0.0, 0.566, 0.0, 0.566, 1.0, 0.4232, 1.0, 0.566, 0.0, 0.7089, 0.0, 0.7089, 1.0, 0.566, 1.0, 0.7089, 0.0, 0.8517, 0.0, 0.8517, 1.0, 0.7089, 1.0, 0.8517, 0.0, 1.0, 0.0, 1.0, 1.0, 0.8517, 1.0, 0.0, 0.0, 0.1375, 0.0, 0.1375, 1.0, 0.0, 1.0, 0.1375, 0.0, 0.2803, 0.0, 0.2803, 1.0, 0.1375, 1.0, 0.2803, 0.0, 0.4232, 0.0, 0.4232, 1.0, 0.2803, 1.0, 0.4232, 0.0, 0.566, 0.0, 0.566, 1.0, 0.4232, 1.0, 0.566, 0.0, 0.7089, 0.0, 0.7089, 1.0, 0.566, 1.0, 0.7089, 0.0, 0.8517, 0.0, 0.8517, 1.0, 0.7089, 1.0])
me_plane_010.update()
me_plane_012 = bpy.data.meshes.new('Plane.012')
me_plane_012.from_pydata([(-0.9622, 0.7907, 0.08527), (-0.6299, 3.419, 0.08168), (-0.9629, 1.014, -0.09477), (-0.6293, 3.472, 0.03885), (-0.722, 0.9646, 0.1423), (-0.6194, 1.414, 0.1201), (-0.6921, 2.228, 0.1045), (-0.7596, 2.882, 0.1029), (-0.7487, 3.208, 0.09174), (-0.7122, 3.335, 0.08292), (-0.7126, 3.409, 0.02378), (-0.7537, 3.306, 0.01076), (-0.7801, 3.03, -0.01235), (-0.741, 2.448, -0.06169), (-0.6888, 1.731, -0.1248), (-0.7636, 1.32, -0.143), (-0.9622, 0.6458, 0.08527), (-0.1551, 2.283, 0.1123), (-0.9629, 0.8694, -0.09477), (-0.1545, 2.337, 0.06946), (-0.7217, 0.7077, 0.1431), (-0.5997, 1.127, 0.1346), (-0.4647, 1.705, 0.1298), (-0.3763, 2.0, 0.1299), (-0.3119, 2.169, 0.1189), (-0.2522, 2.234, 0.1123), (-0.254, 2.311, 0.05302), (-0.3204, 2.278, 0.03753), (-0.4056, 2.17, 0.009886), (-0.5142, 1.956, -0.03745), (-0.6645, 1.444, -0.1103), (-0.7624, 1.062, -0.1403), (-0.9622, 0.4173, -0.1135), (-0.6299, -2.251, -0.1159), (-0.9629, 0.1938, 0.06659), (-0.6293, -2.304, -0.0731), (-0.722, 0.2101, -0.1756), (-0.6194, -0.2455, -0.1543), (-0.6921, -1.06, -0.1387), (-0.7596, -1.714, -0.1371), (-0.7487, -2.039, -0.126), (-0.7122, -2.167, -0.1172), (-0.7126, -2.24, -0.05803), (-0.7537, -2.137, -0.04501), (-0.7801, -1.862, -0.02191), (-0.741, -1.28, 0.02744), (-0.6888, -0.5623, 0.09054), (-0.7636, -0.1452, 0.1097), (-0.9622, 0.5621, -0.1135), (-0.1551, -1.115, -0.1465), (-0.9629, 0.3386, 0.06659), (-0.1545, -1.168, -0.1037), (-0.7217, 0.4671, -0.1764), (-0.5997, 0.04169, -0.1688), (-0.4647, -0.5361, -0.1641), (-0.3763, -0.831, -0.1641), (-0.3119, -1.001, -0.1531), (-0.2522, -1.066, -0.1465), (-0.254, -1.143, -0.08728), (-0.3204, -1.109, -0.07179), (-0.4056, -1.001, -0.04414), (-0.5142, -0.7871, 0.003193), (-0.6645, -0.2751, 0.07603), (-0.7624, 0.113, 0.1071), (-0.9622, 1.25, -0.06864), (-0.6299, 1.304, -0.5593), (-0.9629, 0.2313, -0.1081), (-0.6293, 1.062, -0.5687), (-0.722, 1.636, -0.1215), (-0.6194, 1.522, -0.2051), (-0.6921, 1.433, -0.3489), (-0.7596, 1.424, -0.4645), (-0.7487, 1.361, -0.522), (-0.7122, 1.311, -0.5445), (-0.7126, 0.9766, -0.5575), (-0.7537, 0.9029, -0.5393), (-0.7801, 0.7721, -0.4906), (-0.741, 0.4928, -0.3878), (-0.6888, 0.1357, -0.261), (-0.7636, 0.02089, -0.1843), (-0.9622, 1.25, -0.04304), (-0.1551, 1.478, -0.3587), (-0.9629, 0.2313, -0.08254), (-0.1545, 1.235, -0.3681), (-0.7217, 1.64, -0.07607), (-0.5997, 1.604, -0.1543), (-0.4647, 1.577, -0.2564), (-0.3763, 1.577, -0.3085), (-0.3119, 1.515, -0.3385), (-0.2522, 1.478, -0.35), (-0.254, 1.142, -0.3636), (-0.3204, 1.054, -0.3577), (-0.4056, 0.898, -0.3386), (-0.5142, 0.63, -0.3008), (-0.6645, 0.2178, -0.2103), (-0.7624, 0.03583, -0.1386), (-0.9622, 0.04389, 0.05369), (-0.6299, 0.02931, 0.5505), (-0.9629, 1.063, 0.09319), (-0.6293, 0.2717, 0.5598), (-0.722, -0.3084, 0.1116), (-0.6194, -0.1879, 0.1962), (-0.6921, -0.09969, 0.3401), (-0.7596, -0.09065, 0.4556), (-0.7487, -0.02763, 0.5131), (-0.7122, 0.02227, 0.5356), (-0.7126, 0.357, 0.5486), (-0.7537, 0.4307, 0.5304), (-0.7801, 0.5615, 0.4817), (-0.741, 0.8408, 0.3789), (-0.6888, 1.198, 0.2522), (-0.7636, 1.306, 0.1744), (-0.9622, 0.04389, 0.0281), (-0.1551, -0.1439, 0.3498), (-0.9629, 1.063, 0.0676), (-0.1545, 0.09849, 0.3592), (-0.7217, -0.3126, 0.06623), (-0.5997, -0.27, 0.1454), (-0.4647, -0.2432, 0.2475), (-0.3763, -0.2435, 0.2996), (-0.3119, -0.1812, 0.3297), (-0.2522, -0.1439, 0.3411), (-0.254, 0.1915, 0.3547), (-0.3204, 0.2792, 0.3488), (-0.4056, 0.4356, 0.3297), (-0.5142, 0.7036, 0.2919), (-0.6645, 1.116, 0.2014), (-0.7624, 1.291, 0.1288)], [], [(9, 1, 3, 10), (0, 4, 15, 2), (4, 5, 14, 15), (5, 6, 13, 14), (6, 7, 12, 13), (7, 8, 11, 12), (8, 9, 10, 11), (25, 17, 19, 26), (16, 20, 31, 18), (20, 21, 30, 31), (21, 22, 29, 30), (22, 23, 28, 29), (23, 24, 27, 28), (24, 25, 26, 27), (41, 33, 35, 42), (32, 36, 47, 34), (36, 37, 46, 47), (37, 38, 45, 46), (38, 39, 44, 45), (39, 40, 43, 44), (40, 41, 42, 43), (57, 49, 51, 58), (48, 52, 63, 50), (52, 53, 62, 63), (53, 54, 61, 62), (54, 55, 60, 61), (55, 56, 59, 60), (56, 57, 58, 59), (73, 65, 67, 74), (64, 68, 79, 66), (68, 69, 78, 79), (69, 70, 77, 78), (70, 71, 76, 77), (71, 72, 75, 76), (72, 73, 74, 75), (89, 81, 83, 90), (80, 84, 95, 82), (84, 85, 94, 95), (85, 86, 93, 94), (86, 87, 92, 93), (87, 88, 91, 92), (88, 89, 90, 91), (105, 97, 99, 106), (96, 100, 111, 98), (100, 101, 110, 111), (101, 102, 109, 110), (102, 103, 108, 109), (103, 104, 107, 108), (104, 105, 106, 107), (121, 113, 115, 122), (112, 116, 127, 114), (116, 117, 126, 127), (117, 118, 125, 126), (118, 119, 124, 125), (119, 120, 123, 124), (120, 121, 122, 123)])
_uv = me_plane_012.uv_layers.new(name='UVMap')
_uv.uv.foreach_set('vector', [0.8517, 0.0, 1.0, 0.0, 1.0, 1.0, 0.8517, 1.0, 0.0, 0.0, 0.1375, 0.0, 0.1375, 1.0, 0.0, 1.0, 0.1375, 0.0, 0.2803, 0.0, 0.2803, 1.0, 0.1375, 1.0, 0.2803, 0.0, 0.4232, 0.0, 0.4232, 1.0, 0.2803, 1.0, 0.4232, 0.0, 0.566, 0.0, 0.566, 1.0, 0.4232, 1.0, 0.566, 0.0, 0.7089, 0.0, 0.7089, 1.0, 0.566, 1.0, 0.7089, 0.0, 0.8517, 0.0, 0.8517, 1.0, 0.7089, 1.0, 0.8517, 0.0, 1.0, 0.0, 1.0, 1.0, 0.8517, 1.0, 0.0, 0.0, 0.1375, 0.0, 0.1375, 1.0, 0.0, 1.0, 0.1375, 0.0, 0.2803, 0.0, 0.2803, 1.0, 0.1375, 1.0, 0.2803, 0.0, 0.4232, 0.0, 0.4232, 1.0, 0.2803, 1.0, 0.4232, 0.0, 0.566, 0.0, 0.566, 1.0, 0.4232, 1.0, 0.566, 0.0, 0.7089, 0.0, 0.7089, 1.0, 0.566, 1.0, 0.7089, 0.0, 0.8517, 0.0, 0.8517, 1.0, 0.7089, 1.0, 0.8517, 0.0, 1.0, 0.0, 1.0, 1.0, 0.8517, 1.0, 0.0, 0.0, 0.1375, 0.0, 0.1375, 1.0, 0.0, 1.0, 0.1375, 0.0, 0.2803, 0.0, 0.2803, 1.0, 0.1375, 1.0, 0.2803, 0.0, 0.4232, 0.0, 0.4232, 1.0, 0.2803, 1.0, 0.4232, 0.0, 0.566, 0.0, 0.566, 1.0, 0.4232, 1.0, 0.566, 0.0, 0.7089, 0.0, 0.7089, 1.0, 0.566, 1.0, 0.7089, 0.0, 0.8517, 0.0, 0.8517, 1.0, 0.7089, 1.0, 0.8517, 0.0, 1.0, 0.0, 1.0, 1.0, 0.8517, 1.0, 0.0, 0.0, 0.1375, 0.0, 0.1375, 1.0, 0.0, 1.0, 0.1375, 0.0, 0.2803, 0.0, 0.2803, 1.0, 0.1375, 1.0, 0.2803, 0.0, 0.4232, 0.0, 0.4232, 1.0, 0.2803, 1.0, 0.4232, 0.0, 0.566, 0.0, 0.566, 1.0, 0.4232, 1.0, 0.566, 0.0, 0.7089, 0.0, 0.7089, 1.0, 0.566, 1.0, 0.7089, 0.0, 0.8517, 0.0, 0.8517, 1.0, 0.7089, 1.0, 0.8517, 0.0, 1.0, 0.0, 1.0, 1.0, 0.8517, 1.0, 0.0, 0.0, 0.1375, 0.0, 0.1375, 1.0, 0.0, 1.0, 0.1375, 0.0, 0.2803, 0.0, 0.2803, 1.0, 0.1375, 1.0, 0.2803, 0.0, 0.4232, 0.0, 0.4232, 1.0, 0.2803, 1.0, 0.4232, 0.0, 0.566, 0.0, 0.566, 1.0, 0.4232, 1.0, 0.566, 0.0, 0.7089, 0.0, 0.7089, 1.0, 0.566, 1.0, 0.7089, 0.0, 0.8517, 0.0, 0.8517, 1.0, 0.7089, 1.0, 0.8517, 0.0, 1.0, 0.0, 1.0, 1.0, 0.8517, 1.0, 0.0, 0.0, 0.1375, 0.0, 0.1375, 1.0, 0.0, 1.0, 0.1375, 0.0, 0.2803, 0.0, 0.2803, 1.0, 0.1375, 1.0, 0.2803, 0.0, 0.4232, 0.0, 0.4232, 1.0, 0.2803, 1.0, 0.4232, 0.0, 0.566, 0.0, 0.566, 1.0, 0.4232, 1.0, 0.566, 0.0, 0.7089, 0.0, 0.7089, 1.0, 0.566, 1.0, 0.7089, 0.0, 0.8517, 0.0, 0.8517, 1.0, 0.7089, 1.0, 0.8517, 0.0, 1.0, 0.0, 1.0, 1.0, 0.8517, 1.0, 0.0, 0.0, 0.1375, 0.0, 0.1375, 1.0, 0.0, 1.0, 0.1375, 0.0, 0.2803, 0.0, 0.2803, 1.0, 0.1375, 1.0, 0.2803, 0.0, 0.4232, 0.0, 0.4232, 1.0, 0.2803, 1.0, 0.4232, 0.0, 0.566, 0.0, 0.566, 1.0, 0.4232, 1.0, 0.566, 0.0, 0.7089, 0.0, 0.7089, 1.0, 0.566, 1.0, 0.7089, 0.0, 0.8517, 0.0, 0.8517, 1.0, 0.7089, 1.0, 0.8517, 0.0, 1.0, 0.0, 1.0, 1.0, 0.8517, 1.0, 0.0, 0.0, 0.1375, 0.0, 0.1375, 1.0, 0.0, 1.0, 0.1375, 0.0, 0.2803, 0.0, 0.2803, 1.0, 0.1375, 1.0, 0.2803, 0.0, 0.4232, 0.0, 0.4232, 1.0, 0.2803, 1.0, 0.4232, 0.0, 0.566, 0.0, 0.566, 1.0, 0.4232, 1.0, 0.566, 0.0, 0.7089, 0.0, 0.7089, 1.0, 0.566, 1.0, 0.7089, 0.0, 0.8517, 0.0, 0.8517, 1.0, 0.7089, 1.0])
me_plane_012.update()
me_plane_013 = bpy.data.meshes.new('Plane.013')
me_plane_013.from_pydata([(-0.9622, 0.7907, 0.08527), (-0.6299, 3.419, 0.08168), (-0.9629, 1.014, -0.09477), (-0.6293, 3.472, 0.03885), (-0.722, 0.9646, 0.1423), (-0.6194, 1.414, 0.1201), (-0.6921, 2.228, 0.1045), (-0.7596, 2.882, 0.1029), (-0.7487, 3.208, 0.09174), (-0.7122, 3.335, 0.08292), (-0.7126, 3.409, 0.02378), (-0.7537, 3.306, 0.01076), (-0.7801, 3.03, -0.01235), (-0.741, 2.448, -0.06169), (-0.6888, 1.731, -0.1248), (-0.7636, 1.32, -0.143), (-0.9622, 0.6458, 0.08527), (-0.1551, 2.283, 0.1123), (-0.9629, 0.8694, -0.09477), (-0.1545, 2.337, 0.06946), (-0.7217, 0.7077, 0.1431), (-0.5997, 1.127, 0.1346), (-0.4647, 1.705, 0.1298), (-0.3763, 2.0, 0.1299), (-0.3119, 2.169, 0.1189), (-0.2522, 2.234, 0.1123), (-0.254, 2.311, 0.05302), (-0.3204, 2.278, 0.03753), (-0.4056, 2.17, 0.009886), (-0.5142, 1.956, -0.03745), (-0.6645, 1.444, -0.1103), (-0.7624, 1.062, -0.1403), (-0.9622, 0.4173, -0.1135), (-0.6299, -2.251, -0.1159), (-0.9629, 0.1938, 0.06659), (-0.6293, -2.304, -0.0731), (-0.722, 0.2101, -0.1756), (-0.6194, -0.2455, -0.1543), (-0.6921, -1.06, -0.1387), (-0.7596, -1.714, -0.1371), (-0.7487, -2.039, -0.126), (-0.7122, -2.167, -0.1172), (-0.7126, -2.24, -0.05803), (-0.7537, -2.137, -0.04501), (-0.7801, -1.862, -0.02191), (-0.741, -1.28, 0.02744), (-0.6888, -0.5623, 0.09054), (-0.7636, -0.1452, 0.1097), (-0.9622, 0.5621, -0.1135), (-0.1551, -1.115, -0.1465), (-0.9629, 0.3386, 0.06659), (-0.1545, -1.168, -0.1037), (-0.7217, 0.4671, -0.1764), (-0.5997, 0.04169, -0.1688), (-0.4647, -0.5361, -0.1641), (-0.3763, -0.831, -0.1641), (-0.3119, -1.001, -0.1531), (-0.2522, -1.066, -0.1465), (-0.254, -1.143, -0.08728), (-0.3204, -1.109, -0.07179), (-0.4056, -1.001, -0.04414), (-0.5142, -0.7871, 0.003193), (-0.6645, -0.2751, 0.07603), (-0.7624, 0.113, 0.1071), (-0.9622, 1.25, -0.06864), (-0.6299, 1.304, -0.5593), (-0.9629, 0.2313, -0.1081), (-0.6293, 1.062, -0.5687), (-0.722, 1.636, -0.1215), (-0.6194, 1.522, -0.2051), (-0.6921, 1.433, -0.3489), (-0.7596, 1.424, -0.4645), (-0.7487, 1.361, -0.522), (-0.7122, 1.311, -0.5445), (-0.7126, 0.9766, -0.5575), (-0.7537, 0.9029, -0.5393), (-0.7801, 0.7721, -0.4906), (-0.741, 0.4928, -0.3878), (-0.6888, 0.1357, -0.261), (-0.7636, 0.02089, -0.1843), (-0.9622, 1.25, -0.04304), (-0.1551, 1.478, -0.3587), (-0.9629, 0.2313, -0.08254), (-0.1545, 1.235, -0.3681), (-0.7217, 1.64, -0.07607), (-0.5997, 1.604, -0.1543), (-0.4647, 1.577, -0.2564), (-0.3763, 1.577, -0.3085), (-0.3119, 1.515, -0.3385), (-0.2522, 1.478, -0.35), (-0.254, 1.142, -0.3636), (-0.3204, 1.054, -0.3577), (-0.4056, 0.898, -0.3386), (-0.5142, 0.63, -0.3008), (-0.6645, 0.2178, -0.2103), (-0.7624, 0.03583, -0.1386), (-0.9622, 0.04389, 0.05369), (-0.6299, 0.02931, 0.5505), (-0.9629, 1.063, 0.09319), (-0.6293, 0.2717, 0.5598), (-0.722, -0.3084, 0.1116), (-0.6194, -0.1879, 0.1962), (-0.6921, -0.09969, 0.3401), (-0.7596, -0.09065, 0.4556), (-0.7487, -0.02763, 0.5131), (-0.7122, 0.02227, 0.5356), (-0.7126, 0.357, 0.5486), (-0.7537, 0.4307, 0.5304), (-0.7801, 0.5615, 0.4817), (-0.741, 0.8408, 0.3789), (-0.6888, 1.198, 0.2522), (-0.7636, 1.306, 0.1744), (-0.9622, 0.04389, 0.0281), (-0.1551, -0.1439, 0.3498), (-0.9629, 1.063, 0.0676), (-0.1545, 0.09849, 0.3592), (-0.7217, -0.3126, 0.06623), (-0.5997, -0.27, 0.1454), (-0.4647, -0.2432, 0.2475), (-0.3763, -0.2435, 0.2996), (-0.3119, -0.1812, 0.3297), (-0.2522, -0.1439, 0.3411), (-0.254, 0.1915, 0.3547), (-0.3204, 0.2792, 0.3488), (-0.4056, 0.4356, 0.3297), (-0.5142, 0.7036, 0.2919), (-0.6645, 1.116, 0.2014), (-0.7624, 1.291, 0.1288)], [], [(9, 1, 3, 10), (0, 4, 15, 2), (4, 5, 14, 15), (5, 6, 13, 14), (6, 7, 12, 13), (7, 8, 11, 12), (8, 9, 10, 11), (25, 17, 19, 26), (16, 20, 31, 18), (20, 21, 30, 31), (21, 22, 29, 30), (22, 23, 28, 29), (23, 24, 27, 28), (24, 25, 26, 27), (41, 33, 35, 42), (32, 36, 47, 34), (36, 37, 46, 47), (37, 38, 45, 46), (38, 39, 44, 45), (39, 40, 43, 44), (40, 41, 42, 43), (57, 49, 51, 58), (48, 52, 63, 50), (52, 53, 62, 63), (53, 54, 61, 62), (54, 55, 60, 61), (55, 56, 59, 60), (56, 57, 58, 59), (73, 65, 67, 74), (64, 68, 79, 66), (68, 69, 78, 79), (69, 70, 77, 78), (70, 71, 76, 77), (71, 72, 75, 76), (72, 73, 74, 75), (89, 81, 83, 90), (80, 84, 95, 82), (84, 85, 94, 95), (85, 86, 93, 94), (86, 87, 92, 93), (87, 88, 91, 92), (88, 89, 90, 91), (105, 97, 99, 106), (96, 100, 111, 98), (100, 101, 110, 111), (101, 102, 109, 110), (102, 103, 108, 109), (103, 104, 107, 108), (104, 105, 106, 107), (121, 113, 115, 122), (112, 116, 127, 114), (116, 117, 126, 127), (117, 118, 125, 126), (118, 119, 124, 125), (119, 120, 123, 124), (120, 121, 122, 123)])
_uv = me_plane_013.uv_layers.new(name='UVMap')
_uv.uv.foreach_set('vector', [0.8517, 0.0, 1.0, 0.0, 1.0, 1.0, 0.8517, 1.0, 0.0, 0.0, 0.1375, 0.0, 0.1375, 1.0, 0.0, 1.0, 0.1375, 0.0, 0.2803, 0.0, 0.2803, 1.0, 0.1375, 1.0, 0.2803, 0.0, 0.4232, 0.0, 0.4232, 1.0, 0.2803, 1.0, 0.4232, 0.0, 0.566, 0.0, 0.566, 1.0, 0.4232, 1.0, 0.566, 0.0, 0.7089, 0.0, 0.7089, 1.0, 0.566, 1.0, 0.7089, 0.0, 0.8517, 0.0, 0.8517, 1.0, 0.7089, 1.0, 0.8517, 0.0, 1.0, 0.0, 1.0, 1.0, 0.8517, 1.0, 0.0, 0.0, 0.1375, 0.0, 0.1375, 1.0, 0.0, 1.0, 0.1375, 0.0, 0.2803, 0.0, 0.2803, 1.0, 0.1375, 1.0, 0.2803, 0.0, 0.4232, 0.0, 0.4232, 1.0, 0.2803, 1.0, 0.4232, 0.0, 0.566, 0.0, 0.566, 1.0, 0.4232, 1.0, 0.566, 0.0, 0.7089, 0.0, 0.7089, 1.0, 0.566, 1.0, 0.7089, 0.0, 0.8517, 0.0, 0.8517, 1.0, 0.7089, 1.0, 0.8517, 0.0, 1.0, 0.0, 1.0, 1.0, 0.8517, 1.0, 0.0, 0.0, 0.1375, 0.0, 0.1375, 1.0, 0.0, 1.0, 0.1375, 0.0, 0.2803, 0.0, 0.2803, 1.0, 0.1375, 1.0, 0.2803, 0.0, 0.4232, 0.0, 0.4232, 1.0, 0.2803, 1.0, 0.4232, 0.0, 0.566, 0.0, 0.566, 1.0, 0.4232, 1.0, 0.566, 0.0, 0.7089, 0.0, 0.7089, 1.0, 0.566, 1.0, 0.7089, 0.0, 0.8517, 0.0, 0.8517, 1.0, 0.7089, 1.0, 0.8517, 0.0, 1.0, 0.0, 1.0, 1.0, 0.8517, 1.0, 0.0, 0.0, 0.1375, 0.0, 0.1375, 1.0, 0.0, 1.0, 0.1375, 0.0, 0.2803, 0.0, 0.2803, 1.0, 0.1375, 1.0, 0.2803, 0.0, 0.4232, 0.0, 0.4232, 1.0, 0.2803, 1.0, 0.4232, 0.0, 0.566, 0.0, 0.566, 1.0, 0.4232, 1.0, 0.566, 0.0, 0.7089, 0.0, 0.7089, 1.0, 0.566, 1.0, 0.7089, 0.0, 0.8517, 0.0, 0.8517, 1.0, 0.7089, 1.0, 0.8517, 0.0, 1.0, 0.0, 1.0, 1.0, 0.8517, 1.0, 0.0, 0.0, 0.1375, 0.0, 0.1375, 1.0, 0.0, 1.0, 0.1375, 0.0, 0.2803, 0.0, 0.2803, 1.0, 0.1375, 1.0, 0.2803, 0.0, 0.4232, 0.0, 0.4232, 1.0, 0.2803, 1.0, 0.4232, 0.0, 0.566, 0.0, 0.566, 1.0, 0.4232, 1.0, 0.566, 0.0, 0.7089, 0.0, 0.7089, 1.0, 0.566, 1.0, 0.7089, 0.0, 0.8517, 0.0, 0.8517, 1.0, 0.7089, 1.0, 0.8517, 0.0, 1.0, 0.0, 1.0, 1.0, 0.8517, 1.0, 0.0, 0.0, 0.1375, 0.0, 0.1375, 1.0, 0.0, 1.0, 0.1375, 0.0, 0.2803, 0.0, 0.2803, 1.0, 0.1375, 1.0, 0.2803, 0.0, 0.4232, 0.0, 0.4232, 1.0, 0.2803, 1.0, 0.4232, 0.0, 0.566, 0.0, 0.566, 1.0, 0.4232, 1.0, 0.566, 0.0, 0.7089, 0.0, 0.7089, 1.0, 0.566, 1.0, 0.7089, 0.0, 0.8517, 0.0, 0.8517, 1.0, 0.7089, 1.0, 0.8517, 0.0, 1.0, 0.0, 1.0, 1.0, 0.8517, 1.0, 0.0, 0.0, 0.1375, 0.0, 0.1375, 1.0, 0.0, 1.0, 0.1375, 0.0, 0.2803, 0.0, 0.2803, 1.0, 0.1375, 1.0, 0.2803, 0.0, 0.4232, 0.0, 0.4232, 1.0, 0.2803, 1.0, 0.4232, 0.0, 0.566, 0.0, 0.566, 1.0, 0.4232, 1.0, 0.566, 0.0, 0.7089, 0.0, 0.7089, 1.0, 0.566, 1.0, 0.7089, 0.0, 0.8517, 0.0, 0.8517, 1.0, 0.7089, 1.0, 0.8517, 0.0, 1.0, 0.0, 1.0, 1.0, 0.8517, 1.0, 0.0, 0.0, 0.1375, 0.0, 0.1375, 1.0, 0.0, 1.0, 0.1375, 0.0, 0.2803, 0.0, 0.2803, 1.0, 0.1375, 1.0, 0.2803, 0.0, 0.4232, 0.0, 0.4232, 1.0, 0.2803, 1.0, 0.4232, 0.0, 0.566, 0.0, 0.566, 1.0, 0.4232, 1.0, 0.566, 0.0, 0.7089, 0.0, 0.7089, 1.0, 0.566, 1.0, 0.7089, 0.0, 0.8517, 0.0, 0.8517, 1.0, 0.7089, 1.0])
me_plane_013.update()
me_plane_014 = bpy.data.meshes.new('Plane.014')
me_plane_014.from_pydata([(0.7885, -1.01, 0.1494), (1.676, -1.01, 0.4725), (3.135, 0.08792, 0.4151), (3.214, 0.08799, 0.4439), (3.092, 0.0437, 0.4107), (2.893, -0.01471, 0.3996), (2.261, -0.1041, 0.3629), (1.569, -0.211, 0.2824), (1.134, -0.3821, 0.2134), (0.8791, -0.5963, 0.1772), (0.8184, -0.8308, 0.1602), (1.646, -0.8308, 0.4616), (1.64, -0.6053, 0.4424), (1.811, -0.4019, 0.434), (2.123, -0.2308, 0.4591), (2.651, -0.1092, 0.4833), (3.076, -0.0159, 0.4687), (3.203, 0.04358, 0.4514), (-1.308, -1.003, 0.2807), (-1.067, -1.003, -0.1123), (-2.336, -0.2623, 0.08745), (-2.315, -0.2581, 0.05195), (-2.293, -0.2993, 0.09544), (-2.129, -0.335, 0.1134), (-1.862, -0.3585, 0.1313), (-1.737, -0.4289, 0.1457), (-1.449, -0.5157, 0.1991), (-1.181, -0.6582, 0.2564), (-1.26, -0.8563, 0.2708), (-1.021, -0.8548, -0.08846), (-0.9494, -0.6463, -0.04049), (-1.167, -0.4966, -0.004063), (-1.358, -0.3981, 0.02667), (-1.616, -0.36, 0.02112), (-2.059, -0.327, 0.03671), (-2.266, -0.2934, 0.0459), (-1.035, -1.0, 0.07549), (1.0, -1.0, 0.1018), (0.742, 0.8887, 0.07549), (0.9205, 0.8887, 0.07549), (0.7126, 0.8307, 0.07549), (0.6433, 0.7351, 0.07549), (0.4205, 0.5223, 0.07549), (-0.08626, 0.2198, 0.07549), (-0.5653, -0.09974, 0.07549), (-0.8455, -0.4429, 0.07549), (-0.9637, -0.7612, 0.07549), (0.9326, -0.7612, 0.1007), (0.8244, -0.4429, 0.09672), (0.8166, -0.09974, 0.07549), (1.019, 0.2198, 0.07549), (1.167, 0.5218, 0.07549), (1.071, 0.7322, 0.07549), (0.9649, 0.8305, 0.07549)], [], [(4, 17, 3, 2), (0, 1, 11, 10), (10, 11, 12, 9), (9, 12, 13, 8), (8, 13, 14, 7), (7, 14, 15, 6), (6, 15, 16, 5), (5, 16, 17, 4), (22, 35, 21, 20), (18, 19, 29, 28), (28, 29, 30, 27), (27, 30, 31, 26), (26, 31, 32, 25), (25, 32, 33, 24), (24, 33, 34, 23), (23, 34, 35, 22), (40, 53, 39, 38), (36, 37, 47, 46), (46, 47, 48, 45), (45, 48, 49, 44), (44, 49, 50, 43), (43, 50, 51, 42), (42, 51, 52, 41), (41, 52, 53, 40)])
_uv = me_plane_014.uv_layers.new(name='UVMap')
_uv.uv.foreach_set('vector', [0.0, 0.8663, 1.0, 0.8663, 1.0, 1.0, 0.0, 1.0, 0.0, 0.0, 1.0, 0.0, 1.0, 0.1163, 0.0, 0.1163, 0.0, 0.1163, 1.0, 0.1163, 1.0, 0.2413, 0.0, 0.2413, 0.0, 0.2413, 1.0, 0.2413, 1.0, 0.3663, 0.0, 0.3663, 0.0, 0.3663, 1.0, 0.3663, 1.0, 0.4913, 0.0, 0.4913, 0.0, 0.4913, 1.0, 0.4913, 1.0, 0.6163, 0.0, 0.6163, 0.0, 0.6163, 1.0, 0.6163, 1.0, 0.7413, 0.0, 0.7413, 0.0, 0.7413, 1.0, 0.7413, 1.0, 0.8663, 0.0, 0.8663, 0.0, 0.8663, 1.0, 0.8663, 1.0, 1.0, 0.0, 1.0, 0.0, 0.0, 1.0, 0.0, 1.0, 0.1163, 0.0, 0.1163, 0.0, 0.1163, 1.0, 0.1163, 1.0, 0.2413, 0.0, 0.2413, 0.0, 0.2413, 1.0, 0.2413, 1.0, 0.3663, 0.0, 0.3663, 0.0, 0.3663, 1.0, 0.3663, 1.0, 0.4913, 0.0, 0.4913, 0.0, 0.4913, 1.0, 0.4913, 1.0, 0.6163, 0.0, 0.6163, 0.0, 0.6163, 1.0, 0.6163, 1.0, 0.7413, 0.0, 0.7413, 0.0, 0.7413, 1.0, 0.7413, 1.0, 0.8663, 0.0, 0.8663, 0.0, 0.8663, 1.0, 0.8663, 1.0, 1.0, 0.0, 1.0, 0.0, 0.0, 1.0, 0.0, 1.0, 0.1163, 0.0, 0.1163, 0.0, 0.1163, 1.0, 0.1163, 1.0, 0.2413, 0.0, 0.2413, 0.0, 0.2413, 1.0, 0.2413, 1.0, 0.3663, 0.0, 0.3663, 0.0, 0.3663, 1.0, 0.3663, 1.0, 0.4913, 0.0, 0.4913, 0.0, 0.4913, 1.0, 0.4913, 1.0, 0.6163, 0.0, 0.6163, 0.0, 0.6163, 1.0, 0.6163, 1.0, 0.7413, 0.0, 0.7413, 0.0, 0.7413, 1.0, 0.7413, 1.0, 0.8663, 0.0, 0.8663])
me_plane_014.update()
me_plane_017 = bpy.data.meshes.new('Plane.017')
me_plane_017.from_pydata([(-1.035, -1.0, 0.07549), (1.0, -1.0, 0.1018), (0.742, 0.8887, 0.07549), (0.9205, 0.8887, 0.07549), (0.7126, 0.8307, 0.07549), (0.6433, 0.7351, 0.07549), (0.4205, 0.5223, 0.07549), (-0.08626, 0.2198, 0.07549), (-0.5653, -0.09974, 0.07549), (-0.8455, -0.4429, 0.07549), (-0.9637, -0.7612, 0.07549), (0.9326, -0.7612, 0.1007), (0.8244, -0.4429, 0.09672), (0.8166, -0.09974, 0.07549), (1.019, 0.2198, 0.07549), (1.167, 0.5218, 0.07549), (1.071, 0.7322, 0.07549), (0.9649, 0.8305, 0.07549), (-0.2157, -1.041, -0.05612), (-2.177, -1.041, 0.1273), (-1.563, 2.594, 0.08894), (-1.733, 2.594, 0.1072), (-1.537, 2.485, 0.08609), (-1.479, 2.304, 0.07993), (-1.311, 1.893, 0.06182), (-0.9341, 1.297, 0.02121), (-0.5927, 0.6658, -0.01554), (-0.3929, 0.004056, -0.03704), (-0.284, -0.5933, -0.04877), (-2.111, -0.5933, 0.1215), (-1.99, 0.007237, 0.1126), (-1.881, 0.6733, 0.1231), (-1.967, 1.302, 0.1325), (-2.02, 1.892, 0.1382), (-1.887, 2.298, 0.1238), (-1.777, 2.485, 0.1119)], [], [(4, 17, 3, 2), (0, 1, 11, 10), (10, 11, 12, 9), (9, 12, 13, 8), (8, 13, 14, 7), (7, 14, 15, 6), (6, 15, 16, 5), (5, 16, 17, 4), (22, 35, 21, 20), (18, 19, 29, 28), (28, 29, 30, 27), (27, 30, 31, 26), (26, 31, 32, 25), (25, 32, 33, 24), (24, 33, 34, 23), (23, 34, 35, 22)])
_uv = me_plane_017.uv_layers.new(name='UVMap')
_uv.uv.foreach_set('vector', [0.0, 0.8663, 1.0, 0.8663, 1.0, 1.0, 0.0, 1.0, 0.0, 0.0, 1.0, 0.0, 1.0, 0.1163, 0.0, 0.1163, 0.0, 0.1163, 1.0, 0.1163, 1.0, 0.2413, 0.0, 0.2413, 0.0, 0.2413, 1.0, 0.2413, 1.0, 0.3663, 0.0, 0.3663, 0.0, 0.3663, 1.0, 0.3663, 1.0, 0.4913, 0.0, 0.4913, 0.0, 0.4913, 1.0, 0.4913, 1.0, 0.6163, 0.0, 0.6163, 0.0, 0.6163, 1.0, 0.6163, 1.0, 0.7413, 0.0, 0.7413, 0.0, 0.7413, 1.0, 0.7413, 1.0, 0.8663, 0.0, 0.8663, 0.0, 0.8663, 1.0, 0.8663, 1.0, 1.0, 0.0, 1.0, 0.0, 0.0, 1.0, 0.0, 1.0, 0.1163, 0.0, 0.1163, 0.0, 0.1163, 1.0, 0.1163, 1.0, 0.2413, 0.0, 0.2413, 0.0, 0.2413, 1.0, 0.2413, 1.0, 0.3663, 0.0, 0.3663, 0.0, 0.3663, 1.0, 0.3663, 1.0, 0.4913, 0.0, 0.4913, 0.0, 0.4913, 1.0, 0.4913, 1.0, 0.6163, 0.0, 0.6163, 0.0, 0.6163, 1.0, 0.6163, 1.0, 0.7413, 0.0, 0.7413, 0.0, 0.7413, 1.0, 0.7413, 1.0, 0.8663, 0.0, 0.8663])
me_plane_017.update()

# ---- objects
ob_plane = bpy.data.objects.new('Plane', me_plane)
ob_plane_001 = bpy.data.objects.new('Plane.001', me_plane_005)
ob_plane_003 = bpy.data.objects.new('Plane.003', me_plane_007)
ob_plane_002 = bpy.data.objects.new('Plane.002', me_plane_010)
ob_plane_004 = bpy.data.objects.new('Plane.004', me_plane_012)
ob_plane_005 = bpy.data.objects.new('Plane.005', me_plane_013)
ob_plane_006 = bpy.data.objects.new('Plane.006', me_plane_014)
ob_plane_007 = bpy.data.objects.new('Plane.007', me_plane_017)

# ---- transforms, parenting, visibility, modifiers, constraints
ob_plane.location = (0.08329, -0.02015, 0.1179)
ob_plane.rotation_euler = (-0.0, -1.571, 0.0)
ob_plane.scale = (0.1246, 0.01591, 0.4762)
ob_plane_001.location = (-0.03352, 0.02317, 0.07942)
ob_plane_001.rotation_euler = (-1.891, -1.571, 0.0)
ob_plane_001.scale = (0.08135, 0.01607, 0.481)
ob_plane_003.location = (-0.07531, 0.08233, 0.04089)
ob_plane_003.rotation_euler = (-0.3131, -1.451, -1.933)
ob_plane_003.scale = (0.04093, 0.01994, 0.6036)
ob_plane_002.location = (0.0, -0.6554, 0.1016)
ob_plane_002.rotation_euler = (-0.0, -1.571, 0.0)
ob_plane_002.scale = (0.1005, 0.03733, 0.2113)
ob_plane_004.location = (-0.08443, -0.5792, 0.0583)
ob_plane_004.rotation_euler = (0.5573, -1.571, 0.0)
ob_plane_004.scale = (0.06088, 0.02262, 0.1281)
ob_plane_005.location = (0.07711, -0.7238, 0.05227)
ob_plane_005.rotation_euler = (1.125, -1.571, 0.0)
ob_plane_005.scale = (0.04863, 0.01807, 0.1023)
ob_plane_006.location = (0.04323, -0.2359, 0.06551)
ob_plane_006.rotation_euler = (1.571, -0.0, -1.593)
ob_plane_006.scale = (0.01771, 0.06612, 0.06612)
ob_plane_007.location = (0.04132, -0.3204, 0.02393)
ob_plane_007.rotation_euler = (1.571, -0.0, 1.235)
ob_plane_007.scale = (0.01376, 0.02209, 0.04139)

# ---- collection membership
col_hierbas_1.objects.link(ob_plane)
col_hierbas_1.objects.link(ob_plane_001)
col_hierbas_1.objects.link(ob_plane_003)
col_hierbas_2.objects.link(ob_plane_002)
col_hierbas_2.objects.link(ob_plane_004)
col_hierbas_2.objects.link(ob_plane_005)
col_hierbas3.objects.link(ob_plane_006)
col_hierbas3.objects.link(ob_plane_007)

# ---- scene / render settings (as saved in the file)
scene.frame_start = 1; scene.frame_end = 250; scene.frame_set(1)
scene.render.engine = 'BLENDER_EEVEE_NEXT'
scene.cycles.sampling_pattern = 'TABULATED_SOBOL'
bpy.context.view_layer.update()

# ---- added for rendering (the .blend has no active camera and no usable light): camera, sun
cam_auto = bpy.data.cameras.new('AutoCamera')
cam_auto.lens = 50.0
cam_auto.sensor_width = 36.0
cam_auto.clip_end = 1000.0
ob_auto_camera = bpy.data.objects.new('AutoCamera', cam_auto)
scene.collection.objects.link(ob_auto_camera)
ob_auto_camera.location = (0.955652, -1.47744, 0.890684)
ob_auto_camera.rotation_euler = (1.09748, -7.21219e-08, 0.694738)
scene.camera = ob_auto_camera
light_auto_sun = bpy.data.lights.new('AutoSun', 'SUN')
light_auto_sun.energy = 3.0
light_auto_sun.angle = 0.0523599
ob_auto_sun = bpy.data.objects.new('AutoSun', light_auto_sun)
scene.collection.objects.link(ob_auto_sun)
ob_auto_sun.rotation_euler = (0.872665, 0.174533, 0.523599)
bpy.context.view_layer.update()
